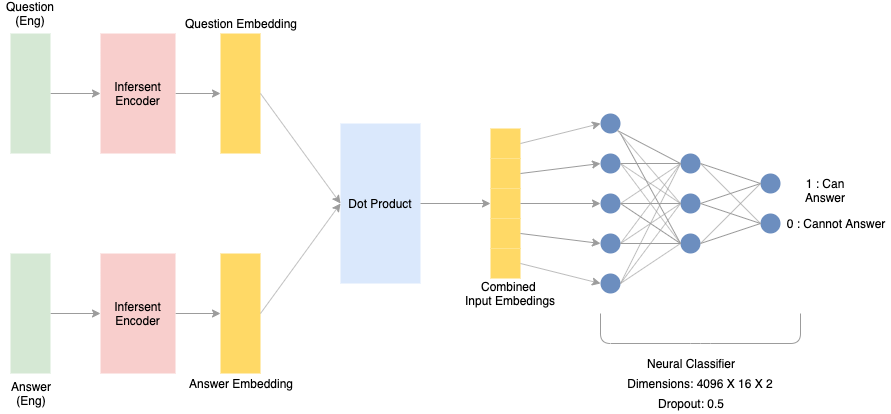

The diagram above was exported from draw.io. Its source (the exported page's mxGraphModel, read from the mxfile embedded in the PNG):
<mxGraphModel dx="1186" dy="747" grid="1" gridSize="10" guides="1" tooltips="1" connect="1" arrows="1" fold="1" page="1" pageScale="1" pageWidth="850" pageHeight="1100" math="0" shadow="0">
  <root>
    <mxCell id="0" />
    <mxCell id="1" parent="0" />
    <mxCell id="sC4DoFY1oiJgJCGWI0Rz-1" value="" style="ellipse;whiteSpace=wrap;html=1;aspect=fixed;fillColor=#6C8EBF;strokeColor=none;" vertex="1" parent="1">
      <mxGeometry x="600" y="160" width="20" height="20" as="geometry" />
    </mxCell>
    <mxCell id="sC4DoFY1oiJgJCGWI0Rz-2" value="" style="ellipse;whiteSpace=wrap;html=1;aspect=fixed;fillColor=#6C8EBF;strokeColor=none;" vertex="1" parent="1">
      <mxGeometry x="600" y="200" width="20" height="20" as="geometry" />
    </mxCell>
    <mxCell id="sC4DoFY1oiJgJCGWI0Rz-3" value="" style="ellipse;whiteSpace=wrap;html=1;aspect=fixed;fillColor=#6C8EBF;strokeColor=none;" vertex="1" parent="1">
      <mxGeometry x="600" y="240" width="20" height="20" as="geometry" />
    </mxCell>
    <mxCell id="sC4DoFY1oiJgJCGWI0Rz-4" value="" style="ellipse;whiteSpace=wrap;html=1;aspect=fixed;fillColor=#6C8EBF;strokeColor=none;" vertex="1" parent="1">
      <mxGeometry x="600" y="280" width="20" height="20" as="geometry" />
    </mxCell>
    <mxCell id="sC4DoFY1oiJgJCGWI0Rz-7" value="" style="ellipse;whiteSpace=wrap;html=1;aspect=fixed;fillColor=#6C8EBF;strokeColor=none;" vertex="1" parent="1">
      <mxGeometry x="600" y="320" width="20" height="20" as="geometry" />
    </mxCell>
    <mxCell id="sC4DoFY1oiJgJCGWI0Rz-8" value="" style="ellipse;whiteSpace=wrap;html=1;aspect=fixed;fillColor=#6C8EBF;strokeColor=none;" vertex="1" parent="1">
      <mxGeometry x="680" y="200" width="20" height="20" as="geometry" />
    </mxCell>
    <mxCell id="sC4DoFY1oiJgJCGWI0Rz-9" value="" style="ellipse;whiteSpace=wrap;html=1;aspect=fixed;fillColor=#6C8EBF;strokeColor=none;" vertex="1" parent="1">
      <mxGeometry x="680" y="240" width="20" height="20" as="geometry" />
    </mxCell>
    <mxCell id="sC4DoFY1oiJgJCGWI0Rz-11" value="" style="ellipse;whiteSpace=wrap;html=1;aspect=fixed;fillColor=#6C8EBF;strokeColor=none;" vertex="1" parent="1">
      <mxGeometry x="760" y="220" width="20" height="20" as="geometry" />
    </mxCell>
    <mxCell id="sC4DoFY1oiJgJCGWI0Rz-13" value="" style="ellipse;whiteSpace=wrap;html=1;aspect=fixed;fillColor=#6C8EBF;strokeColor=none;" vertex="1" parent="1">
      <mxGeometry x="680" y="280" width="20" height="20" as="geometry" />
    </mxCell>
    <mxCell id="sC4DoFY1oiJgJCGWI0Rz-15" value="" style="endArrow=none;html=1;fillColor=#f5f5f5;strokeColor=#9C9C9C;exitX=1;exitY=1;exitDx=0;exitDy=0;entryX=0;entryY=0.5;entryDx=0;entryDy=0;" edge="1" parent="1" source="sC4DoFY1oiJgJCGWI0Rz-1" target="sC4DoFY1oiJgJCGWI0Rz-8">
      <mxGeometry width="50" height="50" relative="1" as="geometry">
        <mxPoint x="650" y="170" as="sourcePoint" />
        <mxPoint x="720" y="160" as="targetPoint" />
      </mxGeometry>
    </mxCell>
    <mxCell id="sC4DoFY1oiJgJCGWI0Rz-17" value="" style="endArrow=none;html=1;fillColor=#f5f5f5;strokeColor=#9C9C9C;exitX=1;exitY=1;exitDx=0;exitDy=0;entryX=0;entryY=0.5;entryDx=0;entryDy=0;" edge="1" parent="1" source="sC4DoFY1oiJgJCGWI0Rz-1" target="sC4DoFY1oiJgJCGWI0Rz-9">
      <mxGeometry width="50" height="50" relative="1" as="geometry">
        <mxPoint x="620.0710678118653" y="197.0710678118653" as="sourcePoint" />
        <mxPoint x="655.9289321881347" y="222.9289321881347" as="targetPoint" />
      </mxGeometry>
    </mxCell>
    <mxCell id="sC4DoFY1oiJgJCGWI0Rz-19" value="" style="endArrow=none;html=1;fillColor=#f5f5f5;strokeColor=#9C9C9C;entryX=0;entryY=0.5;entryDx=0;entryDy=0;exitX=1;exitY=0.5;exitDx=0;exitDy=0;" edge="1" parent="1" source="sC4DoFY1oiJgJCGWI0Rz-2" target="sC4DoFY1oiJgJCGWI0Rz-8">
      <mxGeometry width="50" height="50" relative="1" as="geometry">
        <mxPoint x="630" y="217" as="sourcePoint" />
        <mxPoint x="655.9289321881347" y="239.9289321881347" as="targetPoint" />
      </mxGeometry>
    </mxCell>
    <mxCell id="sC4DoFY1oiJgJCGWI0Rz-23" value="" style="endArrow=none;html=1;fillColor=#f5f5f5;strokeColor=#9C9C9C;entryX=0;entryY=0.5;entryDx=0;entryDy=0;exitX=1;exitY=0.5;exitDx=0;exitDy=0;" edge="1" parent="1" source="sC4DoFY1oiJgJCGWI0Rz-2" target="sC4DoFY1oiJgJCGWI0Rz-9">
      <mxGeometry width="50" height="50" relative="1" as="geometry">
        <mxPoint x="660" y="240" as="sourcePoint" />
        <mxPoint x="692.9289321881347" y="242.9289321881347" as="targetPoint" />
      </mxGeometry>
    </mxCell>
    <mxCell id="sC4DoFY1oiJgJCGWI0Rz-24" value="" style="endArrow=none;html=1;fillColor=#f5f5f5;strokeColor=#9C9C9C;entryX=0;entryY=0.5;entryDx=0;entryDy=0;exitX=1;exitY=0.5;exitDx=0;exitDy=0;" edge="1" parent="1" source="sC4DoFY1oiJgJCGWI0Rz-2" target="sC4DoFY1oiJgJCGWI0Rz-13">
      <mxGeometry width="50" height="50" relative="1" as="geometry">
        <mxPoint x="630" y="220" as="sourcePoint" />
        <mxPoint x="700" y="230" as="targetPoint" />
      </mxGeometry>
    </mxCell>
    <mxCell id="sC4DoFY1oiJgJCGWI0Rz-25" value="" style="endArrow=none;html=1;fillColor=#f5f5f5;strokeColor=#9C9C9C;entryX=0;entryY=0.5;entryDx=0;entryDy=0;exitX=1;exitY=0.5;exitDx=0;exitDy=0;" edge="1" parent="1" source="sC4DoFY1oiJgJCGWI0Rz-3" target="sC4DoFY1oiJgJCGWI0Rz-9">
      <mxGeometry width="50" height="50" relative="1" as="geometry">
        <mxPoint x="640" y="230" as="sourcePoint" />
        <mxPoint x="710" y="240" as="targetPoint" />
      </mxGeometry>
    </mxCell>
    <mxCell id="sC4DoFY1oiJgJCGWI0Rz-26" value="" style="endArrow=none;html=1;fillColor=#f5f5f5;strokeColor=#9C9C9C;entryX=0;entryY=0.5;entryDx=0;entryDy=0;" edge="1" parent="1" target="sC4DoFY1oiJgJCGWI0Rz-8">
      <mxGeometry width="50" height="50" relative="1" as="geometry">
        <mxPoint x="620" y="250" as="sourcePoint" />
        <mxPoint x="720" y="250" as="targetPoint" />
      </mxGeometry>
    </mxCell>
    <mxCell id="sC4DoFY1oiJgJCGWI0Rz-27" value="" style="endArrow=none;html=1;fillColor=#f5f5f5;strokeColor=#9C9C9C;entryX=0;entryY=0.5;entryDx=0;entryDy=0;exitX=1;exitY=0.5;exitDx=0;exitDy=0;" edge="1" parent="1" source="sC4DoFY1oiJgJCGWI0Rz-3" target="sC4DoFY1oiJgJCGWI0Rz-13">
      <mxGeometry width="50" height="50" relative="1" as="geometry">
        <mxPoint x="660" y="250" as="sourcePoint" />
        <mxPoint x="730" y="260" as="targetPoint" />
      </mxGeometry>
    </mxCell>
    <mxCell id="sC4DoFY1oiJgJCGWI0Rz-28" value="" style="endArrow=none;html=1;fillColor=#f5f5f5;strokeColor=#9C9C9C;entryX=0;entryY=0.5;entryDx=0;entryDy=0;" edge="1" parent="1" target="sC4DoFY1oiJgJCGWI0Rz-13">
      <mxGeometry width="50" height="50" relative="1" as="geometry">
        <mxPoint x="620" y="180" as="sourcePoint" />
        <mxPoint x="740" y="270" as="targetPoint" />
      </mxGeometry>
    </mxCell>
    <mxCell id="sC4DoFY1oiJgJCGWI0Rz-31" value="" style="endArrow=none;html=1;fillColor=#f5f5f5;strokeColor=#9C9C9C;exitX=1;exitY=0.5;exitDx=0;exitDy=0;entryX=0;entryY=0.5;entryDx=0;entryDy=0;" edge="1" parent="1" source="sC4DoFY1oiJgJCGWI0Rz-4" target="sC4DoFY1oiJgJCGWI0Rz-8">
      <mxGeometry width="50" height="50" relative="1" as="geometry">
        <mxPoint x="700" y="290" as="sourcePoint" />
        <mxPoint x="690" y="170" as="targetPoint" />
      </mxGeometry>
    </mxCell>
    <mxCell id="sC4DoFY1oiJgJCGWI0Rz-32" value="" style="endArrow=none;html=1;fillColor=#f5f5f5;strokeColor=#9C9C9C;entryX=0;entryY=0.5;entryDx=0;entryDy=0;" edge="1" parent="1" target="sC4DoFY1oiJgJCGWI0Rz-9">
      <mxGeometry width="50" height="50" relative="1" as="geometry">
        <mxPoint x="620" y="290" as="sourcePoint" />
        <mxPoint x="690" y="220" as="targetPoint" />
      </mxGeometry>
    </mxCell>
    <mxCell id="sC4DoFY1oiJgJCGWI0Rz-33" value="" style="endArrow=none;html=1;fillColor=#f5f5f5;strokeColor=#9C9C9C;entryX=0;entryY=0.5;entryDx=0;entryDy=0;" edge="1" parent="1" target="sC4DoFY1oiJgJCGWI0Rz-13">
      <mxGeometry width="50" height="50" relative="1" as="geometry">
        <mxPoint x="620" y="290" as="sourcePoint" />
        <mxPoint x="790" y="320" as="targetPoint" />
      </mxGeometry>
    </mxCell>
    <mxCell id="sC4DoFY1oiJgJCGWI0Rz-35" value="" style="endArrow=none;html=1;fillColor=#f5f5f5;strokeColor=#9C9C9C;entryX=0;entryY=0.5;entryDx=0;entryDy=0;exitX=1;exitY=0.5;exitDx=0;exitDy=0;" edge="1" parent="1" source="sC4DoFY1oiJgJCGWI0Rz-7" target="sC4DoFY1oiJgJCGWI0Rz-8">
      <mxGeometry width="50" height="50" relative="1" as="geometry">
        <mxPoint x="740" y="330" as="sourcePoint" />
        <mxPoint x="810" y="340" as="targetPoint" />
      </mxGeometry>
    </mxCell>
    <mxCell id="sC4DoFY1oiJgJCGWI0Rz-36" value="" style="endArrow=none;html=1;fillColor=#f5f5f5;strokeColor=#9C9C9C;entryX=0;entryY=0.5;entryDx=0;entryDy=0;exitX=1;exitY=0.5;exitDx=0;exitDy=0;" edge="1" parent="1" source="sC4DoFY1oiJgJCGWI0Rz-7" target="sC4DoFY1oiJgJCGWI0Rz-9">
      <mxGeometry width="50" height="50" relative="1" as="geometry">
        <mxPoint x="750" y="340" as="sourcePoint" />
        <mxPoint x="820" y="350" as="targetPoint" />
      </mxGeometry>
    </mxCell>
    <mxCell id="sC4DoFY1oiJgJCGWI0Rz-37" value="" style="endArrow=none;html=1;fillColor=#f5f5f5;strokeColor=#9C9C9C;entryX=0;entryY=0.5;entryDx=0;entryDy=0;" edge="1" parent="1" target="sC4DoFY1oiJgJCGWI0Rz-13">
      <mxGeometry width="50" height="50" relative="1" as="geometry">
        <mxPoint x="620" y="330" as="sourcePoint" />
        <mxPoint x="830" y="360" as="targetPoint" />
      </mxGeometry>
    </mxCell>
    <mxCell id="sC4DoFY1oiJgJCGWI0Rz-45" value="" style="ellipse;whiteSpace=wrap;html=1;aspect=fixed;fillColor=#6C8EBF;strokeColor=none;" vertex="1" parent="1">
      <mxGeometry x="760" y="260" width="20" height="20" as="geometry" />
    </mxCell>
    <mxCell id="sC4DoFY1oiJgJCGWI0Rz-46" value="" style="endArrow=none;html=1;fillColor=#f5f5f5;strokeColor=#9C9C9C;entryX=0;entryY=0.5;entryDx=0;entryDy=0;exitX=1;exitY=0.5;exitDx=0;exitDy=0;" edge="1" parent="1" source="sC4DoFY1oiJgJCGWI0Rz-8" target="sC4DoFY1oiJgJCGWI0Rz-11">
      <mxGeometry width="50" height="50" relative="1" as="geometry">
        <mxPoint x="670" y="400" as="sourcePoint" />
        <mxPoint x="740" y="360" as="targetPoint" />
      </mxGeometry>
    </mxCell>
    <mxCell id="sC4DoFY1oiJgJCGWI0Rz-47" value="" style="endArrow=none;html=1;fillColor=#f5f5f5;strokeColor=#9C9C9C;entryX=0;entryY=0.5;entryDx=0;entryDy=0;exitX=1;exitY=0.5;exitDx=0;exitDy=0;" edge="1" parent="1" source="sC4DoFY1oiJgJCGWI0Rz-8" target="sC4DoFY1oiJgJCGWI0Rz-45">
      <mxGeometry width="50" height="50" relative="1" as="geometry">
        <mxPoint x="640" y="350" as="sourcePoint" />
        <mxPoint x="710" y="310" as="targetPoint" />
      </mxGeometry>
    </mxCell>
    <mxCell id="sC4DoFY1oiJgJCGWI0Rz-48" value="" style="endArrow=none;html=1;fillColor=#f5f5f5;strokeColor=#9C9C9C;entryX=0;entryY=0.5;entryDx=0;entryDy=0;exitX=1;exitY=0.5;exitDx=0;exitDy=0;" edge="1" parent="1" source="sC4DoFY1oiJgJCGWI0Rz-9" target="sC4DoFY1oiJgJCGWI0Rz-11">
      <mxGeometry width="50" height="50" relative="1" as="geometry">
        <mxPoint x="650" y="360" as="sourcePoint" />
        <mxPoint x="720" y="320" as="targetPoint" />
      </mxGeometry>
    </mxCell>
    <mxCell id="sC4DoFY1oiJgJCGWI0Rz-49" value="" style="endArrow=none;html=1;fillColor=#f5f5f5;strokeColor=#9C9C9C;entryX=0;entryY=0.5;entryDx=0;entryDy=0;exitX=1;exitY=0.5;exitDx=0;exitDy=0;" edge="1" parent="1" source="sC4DoFY1oiJgJCGWI0Rz-9" target="sC4DoFY1oiJgJCGWI0Rz-45">
      <mxGeometry width="50" height="50" relative="1" as="geometry">
        <mxPoint x="660" y="370" as="sourcePoint" />
        <mxPoint x="730" y="330" as="targetPoint" />
      </mxGeometry>
    </mxCell>
    <mxCell id="sC4DoFY1oiJgJCGWI0Rz-51" value="" style="endArrow=none;html=1;fillColor=#f5f5f5;strokeColor=#9C9C9C;entryX=0;entryY=0.5;entryDx=0;entryDy=0;exitX=1;exitY=0.5;exitDx=0;exitDy=0;" edge="1" parent="1" source="sC4DoFY1oiJgJCGWI0Rz-13" target="sC4DoFY1oiJgJCGWI0Rz-11">
      <mxGeometry width="50" height="50" relative="1" as="geometry">
        <mxPoint x="670" y="380" as="sourcePoint" />
        <mxPoint x="740" y="340" as="targetPoint" />
      </mxGeometry>
    </mxCell>
    <mxCell id="sC4DoFY1oiJgJCGWI0Rz-52" value="" style="endArrow=none;html=1;fillColor=#f5f5f5;strokeColor=#9C9C9C;exitX=1;exitY=0.5;exitDx=0;exitDy=0;entryX=0;entryY=0.5;entryDx=0;entryDy=0;" edge="1" parent="1" source="sC4DoFY1oiJgJCGWI0Rz-13" target="sC4DoFY1oiJgJCGWI0Rz-45">
      <mxGeometry width="50" height="50" relative="1" as="geometry">
        <mxPoint x="680" y="390" as="sourcePoint" />
        <mxPoint x="750" y="270" as="targetPoint" />
      </mxGeometry>
    </mxCell>
    <mxCell id="sC4DoFY1oiJgJCGWI0Rz-53" value="" style="rounded=0;whiteSpace=wrap;html=1;strokeColor=none;fillColor=#FFD966;" vertex="1" parent="1">
      <mxGeometry x="220" y="80" width="40" height="120" as="geometry" />
    </mxCell>
    <mxCell id="sC4DoFY1oiJgJCGWI0Rz-54" value="" style="rounded=0;whiteSpace=wrap;html=1;strokeColor=none;fillColor=#FFD966;" vertex="1" parent="1">
      <mxGeometry x="220" y="300" width="40" height="120" as="geometry" />
    </mxCell>
    <mxCell id="sC4DoFY1oiJgJCGWI0Rz-55" value="Question Embedding" style="text;html=1;strokeColor=none;fillColor=none;align=center;verticalAlign=middle;whiteSpace=wrap;rounded=0;" vertex="1" parent="1">
      <mxGeometry x="180" y="60" width="120" height="20" as="geometry" />
    </mxCell>
    <mxCell id="sC4DoFY1oiJgJCGWI0Rz-56" value="Answer Embedding" style="text;html=1;strokeColor=none;fillColor=none;align=center;verticalAlign=middle;whiteSpace=wrap;rounded=0;" vertex="1" parent="1">
      <mxGeometry x="180" y="420" width="120" height="20" as="geometry" />
    </mxCell>
    <mxCell id="sC4DoFY1oiJgJCGWI0Rz-57" value="" style="rounded=0;whiteSpace=wrap;html=1;strokeColor=none;fillColor=#dae8fc;" vertex="1" parent="1">
      <mxGeometry x="340" y="170" width="80" height="160" as="geometry" />
    </mxCell>
    <mxCell id="sC4DoFY1oiJgJCGWI0Rz-58" value="Dot Product" style="text;html=1;strokeColor=none;fillColor=none;align=center;verticalAlign=middle;whiteSpace=wrap;rounded=0;" vertex="1" parent="1">
      <mxGeometry x="340" y="215" width="80" height="70" as="geometry" />
    </mxCell>
    <mxCell id="sC4DoFY1oiJgJCGWI0Rz-59" value="" style="endArrow=classic;html=1;strokeColor=#9C9C9C;exitX=1;exitY=0.5;exitDx=0;exitDy=0;entryX=0;entryY=0.5;entryDx=0;entryDy=0;" edge="1" parent="1" source="sC4DoFY1oiJgJCGWI0Rz-54" target="sC4DoFY1oiJgJCGWI0Rz-58">
      <mxGeometry width="50" height="50" relative="1" as="geometry">
        <mxPoint x="190" y="520" as="sourcePoint" />
        <mxPoint x="240" y="470" as="targetPoint" />
      </mxGeometry>
    </mxCell>
    <mxCell id="sC4DoFY1oiJgJCGWI0Rz-60" value="" style="endArrow=classic;html=1;strokeColor=#9C9C9C;exitX=1;exitY=0.5;exitDx=0;exitDy=0;entryX=0;entryY=0.5;entryDx=0;entryDy=0;" edge="1" parent="1" source="sC4DoFY1oiJgJCGWI0Rz-53" target="sC4DoFY1oiJgJCGWI0Rz-58">
      <mxGeometry width="50" height="50" relative="1" as="geometry">
        <mxPoint x="90" y="370" as="sourcePoint" />
        <mxPoint x="140" y="275" as="targetPoint" />
      </mxGeometry>
    </mxCell>
    <mxCell id="sC4DoFY1oiJgJCGWI0Rz-65" value="" style="rounded=0;whiteSpace=wrap;html=1;strokeColor=none;fillColor=#FFD966;" vertex="1" parent="1">
      <mxGeometry x="490" y="175" width="30" height="30" as="geometry" />
    </mxCell>
    <mxCell id="sC4DoFY1oiJgJCGWI0Rz-66" value="" style="rounded=0;whiteSpace=wrap;html=1;strokeColor=none;fillColor=#FFD966;" vertex="1" parent="1">
      <mxGeometry x="490" y="205" width="30" height="30" as="geometry" />
    </mxCell>
    <mxCell id="sC4DoFY1oiJgJCGWI0Rz-67" value="" style="rounded=0;whiteSpace=wrap;html=1;strokeColor=none;fillColor=#FFD966;" vertex="1" parent="1">
      <mxGeometry x="490" y="235" width="30" height="30" as="geometry" />
    </mxCell>
    <mxCell id="sC4DoFY1oiJgJCGWI0Rz-68" value="" style="rounded=0;whiteSpace=wrap;html=1;strokeColor=none;fillColor=#FFD966;" vertex="1" parent="1">
      <mxGeometry x="490" y="265" width="30" height="30" as="geometry" />
    </mxCell>
    <mxCell id="sC4DoFY1oiJgJCGWI0Rz-69" value="" style="rounded=0;whiteSpace=wrap;html=1;strokeColor=none;fillColor=#FFD966;" vertex="1" parent="1">
      <mxGeometry x="490" y="295" width="30" height="30" as="geometry" />
    </mxCell>
    <mxCell id="sC4DoFY1oiJgJCGWI0Rz-72" value="" style="endArrow=classic;html=1;strokeColor=#9C9C9C;exitX=1;exitY=0.5;exitDx=0;exitDy=0;entryX=0;entryY=0.5;entryDx=0;entryDy=0;" edge="1" parent="1" source="sC4DoFY1oiJgJCGWI0Rz-58" target="sC4DoFY1oiJgJCGWI0Rz-67">
      <mxGeometry width="50" height="50" relative="1" as="geometry">
        <mxPoint x="410" y="245" as="sourcePoint" />
        <mxPoint x="490" y="245" as="targetPoint" />
      </mxGeometry>
    </mxCell>
    <mxCell id="sC4DoFY1oiJgJCGWI0Rz-73" value="" style="endArrow=classic;html=1;strokeColor=#9C9C9C;exitX=1;exitY=0.5;exitDx=0;exitDy=0;entryX=0;entryY=0.5;entryDx=0;entryDy=0;" edge="1" parent="1" source="sC4DoFY1oiJgJCGWI0Rz-65" target="sC4DoFY1oiJgJCGWI0Rz-1">
      <mxGeometry width="50" height="50" relative="1" as="geometry">
        <mxPoint x="510" y="189.5" as="sourcePoint" />
        <mxPoint x="600" y="189.5" as="targetPoint" />
      </mxGeometry>
    </mxCell>
    <mxCell id="sC4DoFY1oiJgJCGWI0Rz-74" value="" style="endArrow=classic;html=1;strokeColor=#9C9C9C;exitX=1;exitY=0.5;exitDx=0;exitDy=0;entryX=0;entryY=0.5;entryDx=0;entryDy=0;" edge="1" parent="1" source="sC4DoFY1oiJgJCGWI0Rz-66" target="sC4DoFY1oiJgJCGWI0Rz-2">
      <mxGeometry width="50" height="50" relative="1" as="geometry">
        <mxPoint x="530" y="195" as="sourcePoint" />
        <mxPoint x="610" y="180" as="targetPoint" />
      </mxGeometry>
    </mxCell>
    <mxCell id="sC4DoFY1oiJgJCGWI0Rz-75" value="" style="endArrow=classic;html=1;strokeColor=#9C9C9C;exitX=1;exitY=0.5;exitDx=0;exitDy=0;entryX=0;entryY=0.5;entryDx=0;entryDy=0;" edge="1" parent="1" source="sC4DoFY1oiJgJCGWI0Rz-67" target="sC4DoFY1oiJgJCGWI0Rz-3">
      <mxGeometry width="50" height="50" relative="1" as="geometry">
        <mxPoint x="540" y="205" as="sourcePoint" />
        <mxPoint x="620" y="190" as="targetPoint" />
      </mxGeometry>
    </mxCell>
    <mxCell id="sC4DoFY1oiJgJCGWI0Rz-76" value="" style="endArrow=classic;html=1;strokeColor=#9C9C9C;exitX=1;exitY=0.5;exitDx=0;exitDy=0;entryX=0;entryY=0.5;entryDx=0;entryDy=0;" edge="1" parent="1" source="sC4DoFY1oiJgJCGWI0Rz-68" target="sC4DoFY1oiJgJCGWI0Rz-4">
      <mxGeometry width="50" height="50" relative="1" as="geometry">
        <mxPoint x="550" y="215" as="sourcePoint" />
        <mxPoint x="630" y="200" as="targetPoint" />
      </mxGeometry>
    </mxCell>
    <mxCell id="sC4DoFY1oiJgJCGWI0Rz-77" value="" style="endArrow=classic;html=1;strokeColor=#9C9C9C;exitX=1;exitY=0.5;exitDx=0;exitDy=0;entryX=0;entryY=0.5;entryDx=0;entryDy=0;" edge="1" parent="1" source="sC4DoFY1oiJgJCGWI0Rz-69" target="sC4DoFY1oiJgJCGWI0Rz-7">
      <mxGeometry width="50" height="50" relative="1" as="geometry">
        <mxPoint x="560" y="225" as="sourcePoint" />
        <mxPoint x="640" y="210" as="targetPoint" />
      </mxGeometry>
    </mxCell>
    <mxCell id="sC4DoFY1oiJgJCGWI0Rz-78" value="Combined &lt;br&gt;Input Embedings" style="text;html=1;align=center;verticalAlign=middle;resizable=0;points=[];;autosize=1;" vertex="1" parent="1">
      <mxGeometry x="455" y="325" width="110" height="30" as="geometry" />
    </mxCell>
    <mxCell id="sC4DoFY1oiJgJCGWI0Rz-80" value="" style="endArrow=none;html=1;strokeColor=#9C9C9C;" edge="1" parent="1">
      <mxGeometry width="50" height="50" relative="1" as="geometry">
        <mxPoint x="600" y="360" as="sourcePoint" />
        <mxPoint x="800" y="360" as="targetPoint" />
        <Array as="points">
          <mxPoint x="600" y="390" />
          <mxPoint x="700" y="390" />
          <mxPoint x="800" y="390" />
        </Array>
      </mxGeometry>
    </mxCell>
    <mxCell id="sC4DoFY1oiJgJCGWI0Rz-81" value="Neural Classifier" style="text;html=1;strokeColor=none;fillColor=none;align=center;verticalAlign=middle;whiteSpace=wrap;rounded=0;" vertex="1" parent="1">
      <mxGeometry x="640" y="400" width="100" height="20" as="geometry" />
    </mxCell>
    <mxCell id="sC4DoFY1oiJgJCGWI0Rz-82" value="Dimensions: 4096 X 16 X 2" style="text;html=1;strokeColor=none;fillColor=none;align=center;verticalAlign=middle;whiteSpace=wrap;rounded=0;" vertex="1" parent="1">
      <mxGeometry x="600" y="420" width="200" height="20" as="geometry" />
    </mxCell>
    <mxCell id="sC4DoFY1oiJgJCGWI0Rz-83" value="Dropout: 0.5" style="text;html=1;strokeColor=none;fillColor=none;align=center;verticalAlign=middle;whiteSpace=wrap;rounded=0;" vertex="1" parent="1">
      <mxGeometry x="590" y="440" width="200" height="20" as="geometry" />
    </mxCell>
    <mxCell id="sC4DoFY1oiJgJCGWI0Rz-92" style="edgeStyle=orthogonalEdgeStyle;rounded=0;orthogonalLoop=1;jettySize=auto;html=1;exitX=0;exitY=0.5;exitDx=0;exitDy=0;entryX=0;entryY=0.5;entryDx=0;entryDy=0;strokeColor=#9C9C9C;" edge="1" parent="1" source="sC4DoFY1oiJgJCGWI0Rz-85" target="sC4DoFY1oiJgJCGWI0Rz-87">
      <mxGeometry relative="1" as="geometry" />
    </mxCell>
    <mxCell id="sC4DoFY1oiJgJCGWI0Rz-85" value="" style="rounded=0;whiteSpace=wrap;html=1;strokeColor=none;fillColor=#d5e8d4;direction=west;" vertex="1" parent="1">
      <mxGeometry x="10" y="80" width="40" height="120" as="geometry" />
    </mxCell>
    <mxCell id="sC4DoFY1oiJgJCGWI0Rz-94" style="edgeStyle=orthogonalEdgeStyle;rounded=0;orthogonalLoop=1;jettySize=auto;html=1;exitX=1;exitY=0.5;exitDx=0;exitDy=0;strokeColor=#9C9C9C;" edge="1" parent="1" source="sC4DoFY1oiJgJCGWI0Rz-87" target="sC4DoFY1oiJgJCGWI0Rz-53">
      <mxGeometry relative="1" as="geometry" />
    </mxCell>
    <mxCell id="sC4DoFY1oiJgJCGWI0Rz-87" value="Infersent Encoder" style="rounded=0;whiteSpace=wrap;html=1;strokeColor=none;fillColor=#f8cecc;" vertex="1" parent="1">
      <mxGeometry x="100" y="80" width="75" height="120" as="geometry" />
    </mxCell>
    <mxCell id="sC4DoFY1oiJgJCGWI0Rz-93" style="edgeStyle=orthogonalEdgeStyle;rounded=0;orthogonalLoop=1;jettySize=auto;html=1;exitX=0;exitY=0.5;exitDx=0;exitDy=0;strokeColor=#9C9C9C;" edge="1" parent="1" source="sC4DoFY1oiJgJCGWI0Rz-88" target="sC4DoFY1oiJgJCGWI0Rz-89">
      <mxGeometry relative="1" as="geometry" />
    </mxCell>
    <mxCell id="sC4DoFY1oiJgJCGWI0Rz-88" value="" style="rounded=0;whiteSpace=wrap;html=1;strokeColor=none;fillColor=#d5e8d4;direction=west;" vertex="1" parent="1">
      <mxGeometry x="10" y="300" width="40" height="120" as="geometry" />
    </mxCell>
    <mxCell id="sC4DoFY1oiJgJCGWI0Rz-95" style="edgeStyle=orthogonalEdgeStyle;rounded=0;orthogonalLoop=1;jettySize=auto;html=1;exitX=1;exitY=0.5;exitDx=0;exitDy=0;entryX=0;entryY=0.5;entryDx=0;entryDy=0;strokeColor=#9C9C9C;" edge="1" parent="1" source="sC4DoFY1oiJgJCGWI0Rz-89" target="sC4DoFY1oiJgJCGWI0Rz-54">
      <mxGeometry relative="1" as="geometry" />
    </mxCell>
    <mxCell id="sC4DoFY1oiJgJCGWI0Rz-89" value="Infersent Encoder" style="rounded=0;whiteSpace=wrap;html=1;strokeColor=none;fillColor=#f8cecc;" vertex="1" parent="1">
      <mxGeometry x="100" y="300" width="75" height="120" as="geometry" />
    </mxCell>
    <mxCell id="sC4DoFY1oiJgJCGWI0Rz-90" value="Question (Eng)" style="text;html=1;strokeColor=none;fillColor=none;align=center;verticalAlign=middle;whiteSpace=wrap;rounded=0;" vertex="1" parent="1">
      <mxGeometry y="50" width="60" height="20" as="geometry" />
    </mxCell>
    <mxCell id="sC4DoFY1oiJgJCGWI0Rz-91" value="Answer&lt;br&gt;(Eng)" style="text;html=1;strokeColor=none;fillColor=none;align=center;verticalAlign=middle;whiteSpace=wrap;rounded=0;" vertex="1" parent="1">
      <mxGeometry y="430" width="60" height="20" as="geometry" />
    </mxCell>
    <mxCell id="sC4DoFY1oiJgJCGWI0Rz-98" value="1 : Can Answer" style="text;html=1;strokeColor=none;fillColor=none;align=center;verticalAlign=middle;whiteSpace=wrap;rounded=0;" vertex="1" parent="1">
      <mxGeometry x="770" y="220" width="110" height="20" as="geometry" />
    </mxCell>
    <mxCell id="sC4DoFY1oiJgJCGWI0Rz-99" value="0 : Cannot Answer" style="text;html=1;strokeColor=none;fillColor=none;align=center;verticalAlign=middle;whiteSpace=wrap;rounded=0;" vertex="1" parent="1">
      <mxGeometry x="780" y="260" width="110" height="20" as="geometry" />
    </mxCell>
  </root>
</mxGraphModel>